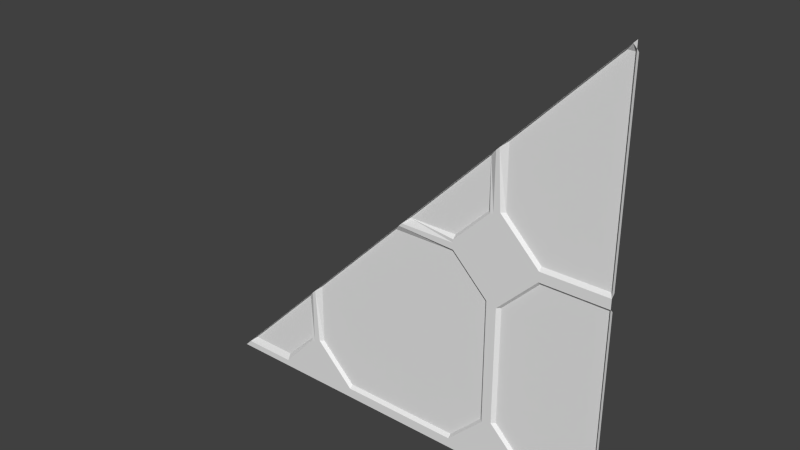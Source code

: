 # Source: stor1_7_slice45.blend  (saved by Blender 2.76.0; exported with 4.5.12 LTS)
import bpy
from mathutils import Matrix  # noqa: F401  (used for matrix-valued properties, if any)

bpy.ops.wm.read_factory_settings(use_empty=True)
scene = bpy.context.scene
scene.name = 'Scene'

# ---- collections
col_collection_1 = bpy.data.collections.new('Collection 1'); scene.collection.children.link(col_collection_1)

# ---- materials (node trees are filled in below, after node groups)
mat_stor1_7 = bpy.data.materials.new('stor1_7')
mat_stor1_7.alpha_threshold = 0.0
mat_stor1_7.use_transparent_shadow = False
mat_stor1_7.roughness = 0.5
mat_stor1_7.specular_intensity = 0.0

# ---- material node trees

# ---- world
world_world = bpy.data.worlds.new('World'); scene.world = world_world
world_world.color = (0.05088, 0.05088, 0.05088)
world_world.use_sun_shadow = False
world_world.sun_shadow_jitter_overblur = 0.0
world_world.cycles.sampling_method = 'MANUAL'
world_world.cycles.sample_map_resolution = 256

# ---- meshes
me_stor1_7 = bpy.data.meshes.new('stor1_7')
me_stor1_7.from_pydata([(1.28, -1.28, 1.24), (1.28, -1.28, 0.04), (1.28, -1.26, 0.06), (1.28, -1.26, -0.04), (1.28, -1.28, -0.02), (1.28, -1.26, 1.22), (1.28, -1.28, -1.22), (1.28, -1.26, -1.2), (1.28, -1.28, -1.28), (-1.28, -1.28, -1.28), (1.28, -1.28, 1.28), (1.28, -1.28, 0.0), (1.28, -1.28, 0.02), (1.28, -1.28, 1.26), (1.28, -1.28, -1.24), (0.88, -1.28, 0.0), (0.88, -1.28, 0.02), (0.88, -1.28, 0.04), (0.88, -1.26, 0.06), (0.88, -1.26, -0.04), (0.88, -1.28, -0.02), (0.88, -1.28, -1.24), (0.36, -1.28, 0.0), (0.36, -1.28, 0.02), (0.36, -1.28, 0.04), (0.36, -1.26, 0.06), (0.36, -1.26, -0.04), (0.36, -1.28, -0.02), (0.36, -1.28, -1.24), (0.62, -1.28, 0.28), (-0.38, -1.28, -1.24), (-0.9, -1.28, -1.24), (0.62, -1.28, -0.98), (-0.64, -1.28, -0.98), (0.64, -1.28, -0.98), (0.66, -1.26, -0.98), (-0.6, -1.26, -0.98), (-0.62, -1.28, -0.98), (0.6, -1.28, -1.0), (-0.66, -1.28, -1.0), (0.58, -1.28, -1.0), (0.56, -1.26, -1.0), (-0.7, -1.26, -1.0), (-0.68, -1.28, -1.0), (0.64, -1.28, 0.28), (0.66, -1.26, 0.28), (0.56, -1.26, 0.26), (0.58, -1.28, 0.26), (0.6, -1.28, 0.26), (0.62, -1.28, -0.26), (0.64, -1.28, -0.26), (0.66, -1.26, -0.26), (0.6, -1.28, -0.24), (0.58, -1.28, -0.24), (0.56, -1.26, -0.24), (-0.9, -1.26, -1.2), (0.88, -1.28, -1.22), (0.36, -1.28, -1.22), (-0.38, -1.28, -1.22), (0.88, -1.26, -1.2), (0.36, -1.26, -1.2), (-0.38, -1.26, -1.2), (-0.38, -1.28, -1.28), (0.36, -1.28, -1.28), (0.88, -1.28, -1.28), (-0.9, -1.28, -1.28), (0.66, -1.26, 0.66), (-8.21e-08, -1.28, 0.0), (0.02, -1.28, 0.02), (-0.64, -1.28, -0.64), (0.56, -1.26, 0.56), (-1.24, -1.28, -1.24), (1.22, -1.26, 1.22), (1.26, -1.28, 1.26), (0.06, -1.26, 0.06), (-0.04, -1.26, -0.04), (0.6, -1.28, 0.6), (-0.7, -1.26, -0.7), (-0.66, -1.28, -0.66), (0.62, -1.28, 0.62), (-0.6, -1.26, -0.6), (-1.2, -1.26, -1.2)], [], [(5, 0, 1), (6, 7, 3), (26, 75, 67), (38, 28, 57), (31, 71, 81), (19, 51, 50), (17, 29, 44), (37, 69, 36), (50, 51, 34), (58, 57, 28), (40, 41, 53), (71, 31, 65), (48, 23, 24), (44, 79, 45), (25, 74, 70), (36, 61, 58), (54, 26, 27), (56, 34, 59), (55, 43, 31), (39, 30, 62), (52, 22, 48), (57, 60, 40), (38, 21, 64), (16, 12, 11), (55, 31, 81), (29, 48, 76), (33, 39, 78), (27, 26, 67), (62, 30, 28), (60, 41, 40), (64, 21, 14), (40, 38, 57), (38, 52, 49), (22, 67, 68), (41, 60, 75), (73, 10, 13), (48, 47, 70), (77, 42, 55), (39, 43, 77), (74, 24, 23), (73, 72, 66), (74, 68, 76), (75, 80, 69), (81, 71, 78), (67, 22, 27), (12, 16, 17), (50, 49, 20), (20, 19, 50), (49, 15, 20), (44, 45, 18), (17, 16, 29), (44, 18, 17), (80, 36, 69), (37, 33, 69), (34, 32, 49), (49, 50, 34), (51, 35, 34), (28, 30, 58), (58, 61, 60), (60, 57, 58), (53, 52, 38), (38, 40, 53), (41, 54, 53), (9, 71, 65), (24, 25, 46), (47, 48, 24), (24, 46, 47), (66, 45, 79), (44, 29, 79), (46, 25, 70), (18, 45, 66), (30, 33, 58), (37, 36, 58), (58, 33, 37), (22, 52, 27), (53, 54, 27), (27, 52, 53), (56, 21, 34), (35, 59, 34), (21, 32, 34), (39, 31, 43), (55, 42, 43), (4, 6, 3), (2, 5, 1), (62, 65, 39), (39, 33, 30), (65, 31, 39), (48, 29, 16), (16, 15, 52), (49, 52, 15), (22, 23, 48), (48, 16, 52), (64, 63, 38), (38, 32, 21), (63, 28, 38), (15, 16, 11), (79, 29, 76), (69, 33, 78), (63, 62, 28), (8, 64, 14), (32, 38, 49), (23, 22, 68), (36, 80, 61), (75, 26, 54), (54, 41, 75), (60, 61, 80), (80, 75, 60), (46, 70, 47), (76, 48, 70), (81, 77, 55), (42, 77, 43), (78, 39, 77), (23, 68, 74), (74, 25, 24), (79, 73, 66), (70, 74, 76), (67, 75, 69), (77, 81, 78), (1, 12, 17), (73, 13, 0), (56, 7, 6), (20, 15, 4), (18, 66, 2), (3, 7, 35), (17, 18, 2), (2, 1, 17), (0, 5, 73), (72, 73, 5), (6, 14, 21), (56, 59, 7), (6, 21, 56), (4, 3, 19), (19, 20, 4), (15, 11, 4), (5, 2, 72), (66, 72, 2), (35, 51, 3), (19, 3, 51), (7, 59, 35)])
_uv = me_stor1_7.uv_layers.new(name='UVMap')
_uv.uv.foreach_set('vector', [0.6131, 0.5139, 0.615, 0.512, 0.4969, 0.512, 0.3728, 0.512, 0.3748, 0.5139, 0.489, 0.5139, 0.3594, 0.4844, 0.5156, 0.4844, 0.5, 0.5, 0.2548, 0.03204, 0.3214, 0.03204, 0.3186, 0.03482, 0.8516, 0.01562, 0.9844, 0.01562, 0.9688, 0.03125, 0.3775, 0.4366, 0.4148, 0.4366, 0.4165, 0.4383, 0.1086, 0.5122, 0.1458, 0.5107, 0.1443, 0.5122, 0.7422, 0.1172, 0.75, 0.25, 0.7344, 0.1172, 0.25, 0.3984, 0.2422, 0.3984, 0.25, 0.1172, 0.6484, 0.02344, 0.3594, 0.02344, 0.3594, 0.01562, 0.2734, 0.1094, 0.2812, 0.1094, 0.2734, 0.4062, 0.9844, 0.01562, 0.8516, 0.01562, 0.8516, 0.0, 0.375, 0.5108, 0.4251, 0.5108, 0.423, 0.5129, 0.25, 0.6094, 0.2578, 0.7422, 0.2422, 0.6094, 0.3594, 0.5234, 0.4766, 0.5234, 0.2812, 0.7188, 0.8003, 0.0263, 0.6788, 0.0263, 0.6732, 0.02077, 0.3754, 0.4306, 0.4372, 0.4306, 0.4403, 0.4336, 0.2011, 0.02994, 0.2677, 0.02994, 0.2038, 0.03271, 0.815, 0.02704, 0.699, 0.02152, 0.826, 0.01599, 0.7562, 0.09883, 0.6695, 0.02455, 0.6695, 0.01217, 0.2642, 0.4245, 0.3404, 0.5007, 0.2642, 0.5833, 0.3186, 0.03482, 0.3158, 0.0376, 0.2575, 0.03482, 0.2648, 0.09835, 0.1775, 0.02352, 0.1775, 0.01105, 0.1562, 0.5078, 0.0, 0.5078, 0.0, 0.5, 0.8516, 0.03125, 0.8516, 0.01562, 0.9688, 0.03125, 0.2578, 0.6094, 0.2656, 0.6016, 0.2656, 0.7344, 0.75, 0.1172, 0.7578, 0.1094, 0.7578, 0.2422, 0.3594, 0.4922, 0.3594, 0.4844, 0.5, 0.5, 0.6484, 0.0, 0.6484, 0.01562, 0.3594, 0.01562, 0.3158, 0.0376, 0.2603, 0.0376, 0.2575, 0.03482, 0.1562, 0.0, 0.1562, 0.01562, 0.0, 0.01562, 0.2575, 0.03482, 0.2548, 0.03204, 0.3186, 0.03482, 0.2656, 0.1094, 0.2656, 0.4062, 0.2578, 0.3984, 0.3594, 0.5, 0.5, 0.5, 0.4922, 0.5078, 0.2812, 0.1094, 0.3594, 0.03125, 0.5156, 0.4844, 0.007812, 0.9922, 0.0, 1.0, 0.0, 0.9922, 0.2656, 0.6016, 0.2734, 0.6016, 0.2812, 0.7188, 0.7734, 0.2266, 0.7734, 0.1094, 0.8516, 0.03125, 0.7578, 0.1094, 0.7656, 0.1094, 0.7734, 0.2266, 0.4766, 0.5234, 0.3594, 0.5156, 0.3594, 0.5078, 0.007812, 0.9922, 0.02344, 0.9766, 0.2422, 0.7578, 0.4766, 0.5234, 0.4922, 0.5078, 0.2656, 0.7344, 0.5156, 0.4844, 0.7344, 0.2656, 0.75, 0.25, 0.9688, 0.03125, 0.9844, 0.01562, 0.7578, 0.2422, 0.5, 0.5, 0.3594, 0.5, 0.3594, 0.4922, 0.0, 0.5078, 0.1562, 0.5078, 0.1562, 0.5156, 0.4165, 0.4383, 0.4182, 0.44, 0.3758, 0.4383, 0.3758, 0.4383, 0.3775, 0.4366, 0.4165, 0.4383, 0.4182, 0.44, 0.3741, 0.44, 0.3758, 0.4383, 0.1443, 0.5122, 0.1428, 0.5137, 0.11, 0.5137, 0.1086, 0.5122, 0.1071, 0.5107, 0.1458, 0.5107, 0.1443, 0.5122, 0.11, 0.5137, 0.1086, 0.5122, 0.7344, 0.2656, 0.7344, 0.1172, 0.75, 0.25, 0.7422, 0.1172, 0.75, 0.1172, 0.75, 0.25, 0.25, 0.1172, 0.2578, 0.1172, 0.2578, 0.3984, 0.2578, 0.3984, 0.25, 0.3984, 0.25, 0.1172, 0.2422, 0.3984, 0.2422, 0.1172, 0.25, 0.1172, 0.3594, 0.01562, 0.6484, 0.01562, 0.6484, 0.02344, 0.6484, 0.02344, 0.6484, 0.03125, 0.3594, 0.03125, 0.3594, 0.03125, 0.3594, 0.02344, 0.6484, 0.02344, 0.2734, 0.4062, 0.2656, 0.4062, 0.2656, 0.1094, 0.2656, 0.1094, 0.2734, 0.1094, 0.2734, 0.4062, 0.2812, 0.1094, 0.2812, 0.4062, 0.2734, 0.4062, 1.0, 0.0, 0.9844, 0.01562, 0.8516, 0.0, 0.423, 0.5129, 0.421, 0.515, 0.3792, 0.515, 0.3771, 0.5129, 0.375, 0.5108, 0.423, 0.5129, 0.423, 0.5129, 0.3792, 0.515, 0.3771, 0.5129, 0.2422, 0.7578, 0.2422, 0.6094, 0.2578, 0.7422, 0.25, 0.6094, 0.2578, 0.6094, 0.2578, 0.7422, 0.2812, 0.6016, 0.3594, 0.5234, 0.2812, 0.7188, 0.1562, 0.5234, 0.2422, 0.6094, 0.2422, 0.7578, 0.6677, 0.01525, 0.8113, 0.01525, 0.6732, 0.02077, 0.8058, 0.02077, 0.8003, 0.0263, 0.6732, 0.02077, 0.6732, 0.02077, 0.8113, 0.01525, 0.8058, 0.02077, 0.4434, 0.4367, 0.3692, 0.4367, 0.4403, 0.4336, 0.3723, 0.4336, 0.3754, 0.4306, 0.4403, 0.4336, 0.4403, 0.4336, 0.3692, 0.4367, 0.3723, 0.4336, 0.2011, 0.02994, 0.1983, 0.02716, 0.2677, 0.02994, 0.2649, 0.03271, 0.2038, 0.03271, 0.2677, 0.02994, 0.1983, 0.02716, 0.2705, 0.02716, 0.2677, 0.02994, 0.6934, 0.01599, 0.826, 0.01599, 0.699, 0.02152, 0.815, 0.02704, 0.7045, 0.02704, 0.699, 0.02152, 0.491, 0.512, 0.3728, 0.512, 0.489, 0.5139, 0.4989, 0.5139, 0.6131, 0.5139, 0.4969, 0.512, 0.6695, 0.01217, 0.8305, 0.01217, 0.7562, 0.09883, 0.7562, 0.09883, 0.75, 0.105, 0.6695, 0.02455, 0.8305, 0.01217, 0.8305, 0.02455, 0.7562, 0.09883, 0.2642, 0.5833, 0.2578, 0.5896, 0.1753, 0.5071, 0.1753, 0.5071, 0.1753, 0.5007, 0.2642, 0.4245, 0.2578, 0.4182, 0.2642, 0.4245, 0.1753, 0.5007, 0.3404, 0.5007, 0.3404, 0.5071, 0.2642, 0.5833, 0.2642, 0.5833, 0.1753, 0.5071, 0.2642, 0.4245, 0.1775, 0.01105, 0.3397, 0.01105, 0.2648, 0.09835, 0.2648, 0.09835, 0.2586, 0.1046, 0.1775, 0.02352, 0.3397, 0.01105, 0.3397, 0.02352, 0.2648, 0.09835, 0.1562, 0.5, 0.1562, 0.5078, 0.0, 0.5, 0.2578, 0.7422, 0.2578, 0.6094, 0.2656, 0.7344, 0.75, 0.25, 0.75, 0.1172, 0.7578, 0.2422, 0.3594, 0.0, 0.6484, 0.0, 0.3594, 0.01562, 0.0, 0.0, 0.1562, 0.0, 0.0, 0.01562, 0.2578, 0.1172, 0.2656, 0.1094, 0.2578, 0.3984, 0.3594, 0.5078, 0.3594, 0.5, 0.4922, 0.5078, 0.7344, 0.1172, 0.7344, 0.2656, 0.6484, 0.03125, 0.5156, 0.4844, 0.3594, 0.4844, 0.2812, 0.4062, 0.2812, 0.4062, 0.2812, 0.1094, 0.5156, 0.4844, 0.3594, 0.03125, 0.6484, 0.03125, 0.7344, 0.2656, 0.7344, 0.2656, 0.5156, 0.4844, 0.3594, 0.03125, 0.2812, 0.6016, 0.2812, 0.7188, 0.2734, 0.6016, 0.2656, 0.7344, 0.2656, 0.6016, 0.2812, 0.7188, 0.9688, 0.03125, 0.7734, 0.2266, 0.8516, 0.03125, 0.7734, 0.1094, 0.7734, 0.2266, 0.7656, 0.1094, 0.7578, 0.2422, 0.7578, 0.1094, 0.7734, 0.2266, 0.3594, 0.5078, 0.4922, 0.5078, 0.4766, 0.5234, 0.4766, 0.5234, 0.3594, 0.5234, 0.3594, 0.5156, 0.2578, 0.7422, 0.007812, 0.9922, 0.2422, 0.7578, 0.2812, 0.7188, 0.4766, 0.5234, 0.2656, 0.7344, 0.5, 0.5, 0.5156, 0.4844, 0.75, 0.25, 0.7734, 0.2266, 0.9688, 0.03125, 0.7578, 0.2422, 0.0, 0.5156, 0.0, 0.5078, 0.1562, 0.5156, 0.007812, 0.9922, 0.0, 0.9922, 0.0, 0.9844, 0.1562, 0.02344, 0.0, 0.03125, 0.0, 0.02344, 0.1562, 0.4922, 0.1562, 0.5, 0.0, 0.4922, 0.1562, 0.5234, 0.2422, 0.7578, 0.0, 0.5234, 0.0, 0.4844, 0.0, 0.03125, 0.2422, 0.1172, 0.1562, 0.5156, 0.1562, 0.5234, 0.0, 0.5234, 0.0, 0.5234, 0.0, 0.5156, 0.1562, 0.5156, 0.0, 0.9844, 0.0, 0.9766, 0.007812, 0.9922, 0.02344, 0.9766, 0.007812, 0.9922, 0.0, 0.9766, 0.0, 0.02344, 0.0, 0.01562, 0.1562, 0.01562, 0.1562, 0.02344, 0.1562, 0.03125, 0.0, 0.03125, 0.0, 0.02344, 0.1562, 0.01562, 0.1562, 0.02344, 0.0, 0.4922, 0.0, 0.4844, 0.1562, 0.4844, 0.1562, 0.4844, 0.1562, 0.4922, 0.0, 0.4922, 0.1562, 0.5, 0.0, 0.5, 0.0, 0.4922, 0.0, 0.9766, 0.0, 0.5234, 0.02344, 0.9766, 0.2422, 0.7578, 0.02344, 0.9766, 0.0, 0.5234, 0.2422, 0.1172, 0.2422, 0.3984, 0.0, 0.4844, 0.1562, 0.4844, 0.0, 0.4844, 0.2422, 0.3984, 0.0, 0.03125, 0.1562, 0.03125, 0.2422, 0.1172])
me_stor1_7.materials.append(mat_stor1_7)
me_stor1_7.use_remesh_preserve_volume = False
me_stor1_7.use_remesh_preserve_attributes = False
me_stor1_7.use_mirror_vertex_groups = False
me_stor1_7.update()

# ---- objects
ob_stor1_7_slice45_mesh = bpy.data.objects.new('stor1_7_slice45_mesh', me_stor1_7)

# ---- transforms, parenting, visibility, modifiers, constraints
ob_stor1_7_slice45_mesh.location = (0.0, 0.0, 0.0)
ob_stor1_7_slice45_mesh.lineart.crease_threshold = 0.0

# ---- collection membership
col_collection_1.objects.link(ob_stor1_7_slice45_mesh)

# ---- scene / render settings (as saved in the file)
scene.frame_start = 1; scene.frame_end = 2; scene.frame_set(1)
scene.render.engine = 'BLENDER_EEVEE_NEXT'
scene.render.resolution_percentage = 50
scene.render.dither_intensity = 0.0
scene.cycles.use_denoising = False
scene.cycles.samples = 10
scene.cycles.sampling_pattern = 'TABULATED_SOBOL'
scene.cycles.light_sampling_threshold = 0.0
scene.cycles.use_adaptive_sampling = False
scene.cycles.use_light_tree = False
scene.cycles.blur_glossy = 0.0
scene.cycles.pixel_filter_type = 'GAUSSIAN'
scene.cycles.sample_clamp_indirect = 0.0
scene.view_settings.view_transform = 'Standard'
bpy.context.view_layer.update()

# ---- added for rendering (the .blend has no active camera and no usable light): camera, sun
cam_auto = bpy.data.cameras.new('AutoCamera')
cam_auto.lens = 50.0
cam_auto.sensor_width = 36.0
cam_auto.clip_end = 1000.0
ob_auto_camera = bpy.data.objects.new('AutoCamera', cam_auto)
scene.collection.objects.link(ob_auto_camera)
ob_auto_camera.location = (3.34972, -5.28967, 2.67978)
ob_auto_camera.rotation_euler = (1.09748, -7.21219e-08, 0.694738)
scene.camera = ob_auto_camera
light_auto_sun = bpy.data.lights.new('AutoSun', 'SUN')
light_auto_sun.energy = 3.0
light_auto_sun.angle = 0.0523599
ob_auto_sun = bpy.data.objects.new('AutoSun', light_auto_sun)
scene.collection.objects.link(ob_auto_sun)
ob_auto_sun.rotation_euler = (0.872665, 0.174533, 0.523599)
bpy.context.view_layer.update()
